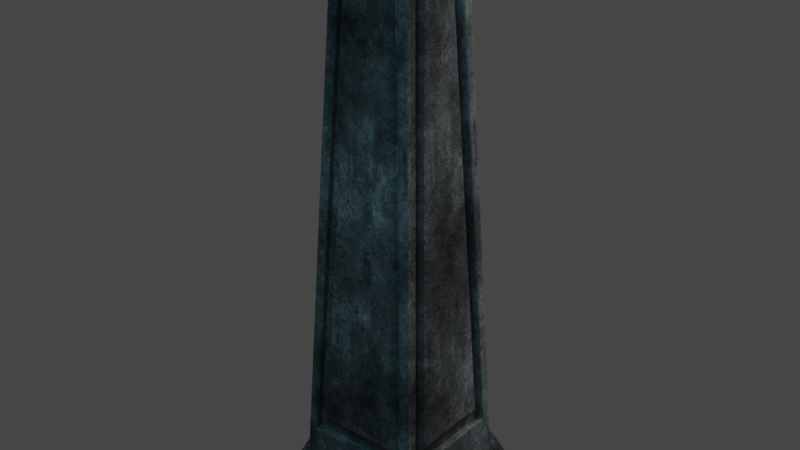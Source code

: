 # Source: Monument.blend  (saved by Blender 3.6.12; exported with 4.5.12 LTS)
import bpy
from mathutils import Matrix  # noqa: F401  (used for matrix-valued properties, if any)

bpy.ops.wm.read_factory_settings(use_empty=True)
scene = bpy.context.scene
scene.name = 'Scene'

# ---- collections
col_collection = bpy.data.collections.new('Collection'); scene.collection.children.link(col_collection)

# ---- images (referenced by path relative to the original .blend; pixels are not part of the script)
import os
ASSET_DIR = os.environ.get("B2B_ASSET_DIR", "")  # directory of the original .blend (textures are referenced by path, not embedded)
HERE = os.path.dirname(os.path.abspath(__file__))  # packed textures are extracted next to this script under _unpacked/

def load_image(name, relpath, width, height, colorspace="sRGB"):
    """Load a texture the original file referenced (path relative to the .blend, or extracted next to this script)."""
    p = next((c for c in (os.path.join(HERE, relpath), os.path.join(ASSET_DIR, relpath)) if relpath and os.path.exists(c)), "")
    if p:
        img = bpy.data.images.load(p, check_existing=True)
        img.name = name
    else:  # same state as the original file: an image datablock whose file is absent (Cycles renders it pink)
        img = bpy.data.images.new(name, width, height)
        img.source = "FILE"
        img.filepath = "//" + (relpath or name)
    img.colorspace_settings.name = colorspace
    return img
img_cube_t = load_image('Cube_t', '_unpacked/Cube_t.a83c0ee6.jpg', 2048, 2048, 'sRGB')
img_cube_r = load_image('Cube_r', '_unpacked/Cube_r.3e037005.jpg', 2048, 2048, 'Non-Color')
img_cube_n = load_image('Cube_n', '_unpacked/Cube_n.3665e8a7.jpg', 2048, 2048, 'sRGB')

# ---- materials (node trees are filled in below, after node groups)
mat_cube_baked = bpy.data.materials.new('Cube_BAKED')
mat_cube_baked.use_transparent_shadow = False

# ---- node groups
ng_auto_smooth = bpy.data.node_groups.new('Auto Smooth', 'GeometryNodeTree')
_s = ng_auto_smooth.interface.new_socket(name='Geometry', in_out='OUTPUT', socket_type='NodeSocketGeometry')
_s = ng_auto_smooth.interface.new_socket(name='Geometry', in_out='INPUT', socket_type='NodeSocketGeometry')
_s = ng_auto_smooth.interface.new_socket(name='Angle', in_out='INPUT', socket_type='NodeSocketFloat')
_s.subtype = 'ANGLE'
_s.min_value = 0.0
_s.max_value = 3.142
ng_auto_smooth.is_modifier = True
_N = ng_auto_smooth.nodes; _L = ng_auto_smooth.links
n0 = _N.new('NodeGroupOutput'); n0.name = 'Group Output'; n0.location = (480, -100)
n1 = _N.new('NodeGroupInput'); n1.name = 'Group Input'; n1.location = (-420, -300)
n2 = _N.new('NodeGroupInput'); n2.name = 'Group Input.001'; n2.location = (-60, -100)
n3 = _N.new('GeometryNodeSetShadeSmooth'); n3.name = 'Set Shade Smooth'; n3.location = (120, -100)
n3.domain = 'EDGE'
n4 = _N.new('GeometryNodeSetShadeSmooth'); n4.name = 'Set Shade Smooth.001'; n4.location = (300, -100)
n5 = _N.new('GeometryNodeInputMeshEdgeAngle'); n5.name = 'Edge Angle'; n5.location = (-420, -220)
n6 = _N.new('GeometryNodeInputEdgeSmooth'); n6.name = 'Is Edge Smooth'; n6.location = (-60, -160)
n7 = _N.new('GeometryNodeInputShadeSmooth'); n7.name = 'Is Face Smooth'; n7.location = (-240, -340)
n8 = _N.new('FunctionNodeBooleanMath'); n8.name = 'Boolean Math'; n8.location = (-60, -220)
n9 = _N.new('FunctionNodeCompare'); n9.name = 'Compare'; n9.location = (-240, -180)
n9.operation = 'LESS_EQUAL'
_L.new(n5.outputs[0], n9.inputs[0])
_L.new(n4.outputs[0], n0.inputs[0])
_L.new(n1.outputs[1], n9.inputs[1])
_L.new(n9.outputs[0], n8.inputs[0])
_L.new(n7.outputs[0], n8.inputs[1])
_L.new(n2.outputs[0], n3.inputs[0])
_L.new(n6.outputs[0], n3.inputs[1])
_L.new(n3.outputs[0], n4.inputs[0])
_L.new(n8.outputs[0], n3.inputs[2])
n0.is_active_output = True

# ---- material node trees
mat_cube_baked.use_nodes = True; mat_cube_baked.node_tree.nodes.clear()
_N = mat_cube_baked.node_tree.nodes; _L = mat_cube_baked.node_tree.links
n0 = _N.new('ShaderNodeOutputMaterial'); n0.name = 'Material Output'; n0.location = (0, 0)
n1 = _N.new('ShaderNodeBsdfPrincipled'); n1.name = 'Principled BSDF'; n1.location = (-400, 0)
n1.distribution = 'GGX'
n1.subsurface_method = 'RANDOM_WALK_SKIN'
n1.inputs[3].default_value = 1.45
n1.inputs[27].default_value = (0.0, 0.0, 0.0, 1.0)
n1.inputs[28].default_value = 1.0
n2 = _N.new('ShaderNodeTexCoord'); n2.name = 'Texture Coordinate'; n2.location = (-1800, 0)
n3 = _N.new('ShaderNodeTexImage'); n3.name = 'Image Texture'; n3.location = (-1000, -100)
n3.hide = True
n3.image = img_cube_t
n4 = _N.new('ShaderNodeTexImage'); n4.name = 'Image Texture.001'; n4.location = (-1000, -250)
n4.hide = True
n4.image = img_cube_r
n5 = _N.new('ShaderNodeNormalMap'); n5.name = 'Normal Map'; n5.location = (-700, -500)
n5.hide = True
n6 = _N.new('ShaderNodeTexImage'); n6.name = 'Image Texture.002'; n6.location = (-1000, -500)
n6.hide = True
n6.image = img_cube_n
_L.new(n1.outputs[0], n0.inputs[0])
_L.new(n3.outputs[0], n1.inputs[0])
_L.new(n2.outputs[2], n3.inputs[0])
_L.new(n2.outputs[2], n4.inputs[0])
_L.new(n6.outputs[0], n5.inputs[1])
_L.new(n2.outputs[2], n6.inputs[0])
_L.new(n5.outputs[0], n1.inputs[5])
_L.new(n4.outputs[0], n1.inputs[2])
n0.is_active_output = True

# ---- world
world_world = bpy.data.worlds.new('World'); scene.world = world_world
world_world.use_nodes = True; world_world.node_tree.nodes.clear()
_N = world_world.node_tree.nodes; _L = world_world.node_tree.links
n0 = _N.new('ShaderNodeOutputWorld'); n0.name = 'World Output'; n0.location = (300, 300)
n1 = _N.new('ShaderNodeBackground'); n1.name = 'Background'; n1.location = (10, 300)
n1.inputs[0].default_value = (0.05088, 0.05088, 0.05088, 1.0)
_L.new(n1.outputs[0], n0.inputs[0])
n0.is_active_output = True
world_world.color = (0.05088, 0.05088, 0.05088)
world_world.use_sun_shadow = False
world_world.sun_shadow_jitter_overblur = 0.0

# ---- lights
light_point = bpy.data.lights.new('Point', 'POINT')
light_point.transmission_factor = 0.0
light_point.energy = 1000.0
light_point.shadow_soft_size = 2.1
light_point.shadow_maximum_resolution = 0.006
light_point.use_absolute_resolution = True
light_point_001 = bpy.data.lights.new('Point.001', 'POINT')
light_point_001.color = (0.2472, 0.7819, 1.0)
light_point_001.transmission_factor = 0.0
light_point_001.energy = 1000.0
light_point_001.shadow_soft_size = 2.1
light_point_001.shadow_maximum_resolution = 0.006
light_point_001.use_absolute_resolution = True

# ---- meshes
me_cube_001 = bpy.data.meshes.new('Cube.001')
me_cube_001.from_pydata([(-1.0, -1.0, -1.33), (-1.0, -1.0, -1.184), (-1.0, 1.0, -1.33), (-1.0, 1.0, -1.184), (1.0, -1.0, -1.33), (1.0, -1.0, -1.184), (1.0, 1.0, -1.33), (1.0, 1.0, -1.184), (-0.8448, -0.8448, -0.8208), (-0.8448, 0.8448, -0.8208), (0.8448, 0.8448, -0.8208), (0.8448, -0.8448, -0.8208), (-0.3687, -0.3687, 6.133), (-0.3687, 0.3687, 6.133), (0.3687, 0.3687, 6.133), (0.3687, -0.3687, 6.133), (0.5157, 0.5157, 5.814), (0.5157, -0.5157, 5.814), (-0.5157, -0.5157, 5.814), (-0.5157, 0.5157, 5.814), (0.702, 0.8379, -0.5908), (-0.702, 0.8379, -0.5908), (-0.3868, 0.5226, 5.679), (0.3868, 0.5226, 5.679), (-0.702, -0.8379, -0.5908), (0.702, -0.8379, -0.5908), (0.3868, -0.5226, 5.679), (-0.3868, -0.5226, 5.679), (0.8379, -0.702, -0.5908), (0.8379, 0.702, -0.5908), (0.5226, 0.3868, 5.679), (0.5226, -0.3868, 5.679), (-0.702, 0.7554, -0.5835), (0.702, 0.7554, -0.5835), (0.3868, 0.4402, 5.674), (-0.3868, 0.4402, 5.674), (0.702, -0.7554, -0.5835), (-0.702, -0.7554, -0.5835), (-0.3868, -0.4402, 5.674), (0.3868, -0.4402, 5.674), (0.7554, 0.702, -0.5835), (0.7554, -0.702, -0.5835), (0.4402, -0.3868, 5.674), (0.4402, 0.3868, 5.674), (0.5949, 0.7502, -0.4289), (-0.5949, 0.7502, -0.4289), (-0.29, 0.4453, 5.573), (0.29, 0.4453, 5.573), (-0.5949, -0.7502, -0.4289), (0.5949, -0.7502, -0.4289), (0.29, -0.4453, 5.573), (-0.29, -0.4453, 5.573), (0.7502, -0.5949, -0.4289), (0.7502, 0.5949, -0.4289), (0.4453, 0.29, 5.573), (0.4453, -0.29, 5.573), (-0.5949, 0.7677, -0.4294), (-0.5341, 0.8224, -0.3523), (0.5341, 0.8224, -0.3523), (0.5949, 0.7677, -0.4294), (0.2351, 0.5234, 5.519), (0.29, 0.4628, 5.574), (-0.29, 0.4628, 5.574), (-0.2351, 0.5234, 5.519), (0.5949, -0.7677, -0.4294), (0.5341, -0.8224, -0.3523), (-0.5341, -0.8224, -0.3523), (-0.5949, -0.7677, -0.4294), (-0.2351, -0.5234, 5.519), (-0.29, -0.4628, 5.574), (0.29, -0.4628, 5.574), (0.2351, -0.5234, 5.519), (0.7677, 0.5949, -0.4294), (0.8224, 0.5341, -0.3523), (0.8224, -0.5341, -0.3523), (0.7677, -0.5949, -0.4294), (0.5234, -0.2351, 5.519), (0.4628, -0.29, 5.574), (0.4628, 0.29, 5.574), (0.5234, 0.2351, 5.519), (-1.0, 1.0, -1.574), (-1.0, -1.0, -1.574), (1.0, 1.0, -1.574), (1.0, -1.0, -1.574)], [], [(0, 1, 3, 2), (2, 3, 7, 6), (6, 7, 5, 4), (4, 5, 1, 0), (4, 0, 81, 83), (7, 3, 9, 10), (17, 16, 14, 15), (5, 7, 10, 11), (3, 1, 8, 9), (1, 5, 11, 8), (14, 13, 12, 15), (19, 18, 12, 13), (18, 17, 15, 12), (16, 19, 13, 14), (22, 23, 34, 35), (28, 29, 40, 41), (9, 8, 18, 19), (27, 24, 37, 38), (10, 9, 21, 20), (9, 19, 22, 21), (19, 16, 23, 22), (16, 10, 20, 23), (8, 11, 25, 24), (11, 17, 26, 25), (17, 18, 27, 26), (18, 8, 24, 27), (11, 10, 29, 28), (10, 16, 30, 29), (16, 17, 31, 30), (17, 11, 28, 31), (51, 48, 67, 69), (46, 47, 61, 62), (55, 52, 75, 77), (25, 26, 39, 36), (31, 28, 41, 42), (20, 21, 32, 33), (26, 27, 38, 39), (29, 30, 43, 40), (23, 20, 33, 34), (24, 25, 36, 37), (30, 31, 42, 43), (21, 22, 35, 32), (33, 32, 45, 44), (32, 35, 46, 45), (35, 34, 47, 46), (34, 33, 44, 47), (37, 36, 49, 48), (36, 39, 50, 49), (39, 38, 51, 50), (38, 37, 48, 51), (41, 40, 53, 52), (40, 43, 54, 53), (43, 42, 55, 54), (42, 41, 52, 55), (45, 46, 62, 56), (49, 50, 70, 64), (53, 54, 78, 72), (47, 44, 59, 61), (50, 51, 69, 70), (74, 73, 79, 76), (66, 65, 71, 68), (48, 49, 64, 67), (54, 55, 77, 78), (58, 57, 63, 60), (52, 53, 72, 75), (57, 58, 59, 56), (58, 60, 61, 59), (63, 57, 56, 62), (62, 61, 60, 63), (65, 66, 67, 64), (66, 68, 69, 67), (71, 65, 64, 70), (70, 69, 68, 71), (73, 74, 75, 72), (77, 75, 74, 76), (72, 78, 79, 73), (78, 77, 76, 79), (44, 45, 56, 59), (80, 82, 83, 81), (2, 6, 82, 80), (0, 2, 80, 81), (6, 4, 83, 82)])
me_cube_001.polygons.foreach_set('use_smooth', [True] * 82)
_uv = me_cube_001.uv_layers.new(name='UVMap')
_uv.uv.foreach_set('vector', [0.5738, 0.02316, 0.5738, 0.03674, 0.4007, 0.03674, 0.4007, 0.02316, 0.308, 0.02329, 0.308, 0.03695, 0.1341, 0.03695, 0.1341, 0.02329, 0.0004883, 0.704, 0.0004883, 0.6903, 0.1747, 0.6903, 0.1747, 0.704, 0.2674, 0.7036, 0.2674, 0.69, 0.4413, 0.69, 0.4413, 0.7036, 0.2674, 0.7036, 0.4413, 0.7036, 0.4413, 0.7264, 0.2674, 0.7264, 0.1341, 0.03695, 0.308, 0.03695, 0.2945, 0.07213, 0.1476, 0.07213, 0.1325, 0.03098, 0.04266, 0.03098, 0.05546, 0.0004883, 0.1197, 0.0004883, 0.1747, 0.6903, 0.0004883, 0.6903, 0.014, 0.6556, 0.1611, 0.6556, 0.4007, 0.03674, 0.5738, 0.03674, 0.5604, 0.07192, 0.4142, 0.07192, 0.4413, 0.69, 0.2674, 0.69, 0.2809, 0.6548, 0.4278, 0.6548, 0.0837, 0.7969, 0.02007, 0.7969, 0.02007, 0.7282, 0.0837, 0.7282, 0.4427, 0.692, 0.5319, 0.692, 0.5192, 0.723, 0.4554, 0.723, 0.3992, 0.03148, 0.3095, 0.03148, 0.3223, 0.0004883, 0.3864, 0.0004888, 0.1762, 0.6955, 0.2659, 0.6955, 0.2531, 0.7264, 0.189, 0.7264, 0.003272, 0.8003, 0.003272, 0.7282, 0.01039, 0.7282, 0.01039, 0.8003, 0.02216, 0.2652, 0.02216, 0.3962, 0.01503, 0.3962, 0.01503, 0.2652, 0.4142, 0.07192, 0.5604, 0.07192, 0.5319, 0.692, 0.4427, 0.692, 0.0707, 0.04502, 0.0707, 0.6295, 0.06361, 0.6285, 0.06356, 0.04502, 0.1476, 0.07213, 0.2945, 0.07213, 0.2821, 0.09371, 0.16, 0.09371, 0.2945, 0.07213, 0.2659, 0.6955, 0.2546, 0.6827, 0.2821, 0.09371, 0.2659, 0.6955, 0.1762, 0.6955, 0.1874, 0.6827, 0.2546, 0.6827, 0.1762, 0.6955, 0.1476, 0.07213, 0.16, 0.09371, 0.1874, 0.6827, 0.4278, 0.6548, 0.2809, 0.6548, 0.2933, 0.6332, 0.4154, 0.6332, 0.2809, 0.6548, 0.3095, 0.03148, 0.3207, 0.04421, 0.2933, 0.6332, 0.3095, 0.03148, 0.3992, 0.03148, 0.388, 0.04421, 0.3207, 0.04421, 0.3992, 0.03148, 0.4278, 0.6548, 0.4154, 0.6332, 0.388, 0.04421, 0.1611, 0.6556, 0.014, 0.6556, 0.02644, 0.634, 0.1487, 0.634, 0.014, 0.6556, 0.04266, 0.03098, 0.05389, 0.04374, 0.02644, 0.634, 0.04266, 0.03098, 0.1325, 0.03098, 0.1213, 0.04374, 0.05389, 0.04374, 0.1325, 0.03098, 0.1611, 0.6556, 0.1487, 0.634, 0.1213, 0.04374, 0.609, 0.0004883, 0.609, 0.6406, 0.6073, 0.6408, 0.6073, 0.0004884, 0.02989, 0.05442, 0.02989, 0.1152, 0.0282, 0.1152, 0.0282, 0.05442, 0.5914, 0.0004884, 0.5914, 0.641, 0.5897, 0.6412, 0.5897, 0.0004883, 0.0889, 0.6275, 0.08885, 0.04502, 0.09601, 0.04502, 0.09601, 0.6264, 0.07913, 0.04502, 0.07913, 0.6281, 0.07203, 0.627, 0.07198, 0.04502, 0.01502, 0.2639, 0.01502, 0.1328, 0.02215, 0.1328, 0.02215, 0.2639, 0.007765, 0.9993, 0.007765, 0.9271, 0.01489, 0.9271, 0.01489, 0.9993, 0.08041, 0.6281, 0.08041, 0.04502, 0.08757, 0.04502, 0.08752, 0.627, 0.1045, 0.04502, 0.1044, 0.6275, 0.09729, 0.6264, 0.09729, 0.04502, 0.0164, 0.0004921, 0.0164, 0.1316, 0.009272, 0.1316, 0.009272, 0.0004886, 0.01167, 0.8003, 0.01167, 0.7282, 0.01879, 0.7282, 0.01879, 0.8003, 0.05514, 0.6295, 0.05514, 0.04502, 0.06228, 0.04502, 0.06223, 0.6285, 0.6788, 0.006163, 0.7998, 0.0005188, 0.7913, 0.01534, 0.6887, 0.02012, 0.7998, 0.0005188, 0.7998, 0.5849, 0.7911, 0.5758, 0.7913, 0.01534, 0.7998, 0.5849, 0.7331, 0.588, 0.7411, 0.5781, 0.7911, 0.5758, 0.7331, 0.588, 0.6788, 0.006163, 0.6887, 0.02012, 0.7411, 0.5781, 0.1703, 0.8481, 0.176, 0.727, 0.1899, 0.7369, 0.1851, 0.8395, 0.176, 0.727, 0.7578, 0.7814, 0.7479, 0.7893, 0.1899, 0.7369, 0.7578, 0.7814, 0.7547, 0.8481, 0.7456, 0.8393, 0.7479, 0.7893, 0.7547, 0.8481, 0.1703, 0.8481, 0.1851, 0.8395, 0.7456, 0.8393, 0.7313, 0.5825, 0.6103, 0.5881, 0.6189, 0.5733, 0.7214, 0.5685, 0.6103, 0.5881, 0.6103, 0.003623, 0.6191, 0.01271, 0.6189, 0.5733, 0.6103, 0.003623, 0.677, 0.000516, 0.6691, 0.01038, 0.6191, 0.01271, 0.677, 0.000516, 0.7313, 0.5825, 0.7214, 0.5685, 0.6691, 0.01038, 0.5927, 0.6406, 0.5927, 0.0004883, 0.5944, 0.0004884, 0.5944, 0.6408, 0.007994, 0.0006728, 0.007994, 0.6419, 0.00627, 0.6419, 0.006277, 0.0005186, 0.5751, 0.641, 0.5751, 0.0004885, 0.5768, 0.0004883, 0.5768, 0.6412, 0.5683, 0.0834, 0.5683, 0.7246, 0.5666, 0.7248, 0.5666, 0.0834, 0.01768, 0.06124, 0.01768, 0.0004888, 0.01937, 0.0004884, 0.01937, 0.06124, 0.8699, 0.8183, 0.7776, 0.8132, 0.8341, 0.2665, 0.8747, 0.2687, 0.007554, 0.9254, 0.01272, 0.8331, 0.5595, 0.8897, 0.5572, 0.9303, 0.009272, 0.5084, 0.009272, 0.3975, 0.01078, 0.3975, 0.01078, 0.5084, 0.01617, 0.9875, 0.01617, 0.9269, 0.01785, 0.9269, 0.01785, 0.9875, 0.8496, 0.01272, 0.9419, 0.007555, 0.9468, 0.5572, 0.9061, 0.5595, 0.001994, 0.7282, 0.001994, 0.8391, 0.0004883, 0.8391, 0.0004883, 0.7282, 0.9419, 0.007555, 0.8496, 0.01272, 0.844, 0.006268, 0.9468, 0.0005096, 0.5608, 0.7166, 0.5609, 0.08933, 0.5666, 0.0834, 0.5666, 0.7248, 0.6001, 0.006039, 0.6002, 0.6323, 0.5944, 0.6408, 0.5944, 0.0004884, 0.0282, 0.05442, 0.0282, 0.1152, 0.02232, 0.1095, 0.02232, 0.0602, 0.01272, 0.8331, 0.007554, 0.9254, 0.0005096, 0.9303, 0.006268, 0.8275, 0.6015, 0.6323, 0.6016, 0.006039, 0.6073, 0.0004884, 0.6073, 0.6408, 0.0005616, 0.636, 0.0004883, 0.008669, 0.006277, 0.0005186, 0.00627, 0.6419, 0.01937, 0.06124, 0.01937, 0.0004884, 0.02525, 0.006264, 0.02525, 0.05552, 0.7776, 0.8132, 0.8699, 0.8183, 0.8747, 0.8256, 0.772, 0.8199, 0.5897, 0.0004883, 0.5897, 0.6412, 0.5839, 0.6328, 0.584, 0.006131, 0.5768, 0.6412, 0.5768, 0.0004883, 0.5826, 0.006131, 0.5826, 0.6328, 0.01785, 0.9875, 0.01785, 0.9269, 0.02375, 0.9326, 0.02375, 0.9818, 0.01206, 0.5084, 0.01206, 0.3975, 0.01356, 0.3975, 0.01356, 0.5084, 0.9433, 0.8269, 0.9433, 0.9995, 0.757, 0.9995, 0.757, 0.8269, 0.308, 0.02329, 0.1341, 0.02329, 0.1341, 0.0004898, 0.308, 0.0004883, 0.5738, 0.02316, 0.4007, 0.02316, 0.4007, 0.0004883, 0.5738, 0.0004883, 0.0004883, 0.704, 0.1747, 0.704, 0.1747, 0.7269, 0.0004883, 0.7269])
me_cube_001.materials.append(mat_cube_baked)
me_cube_001.update()

# ---- objects
ob_cube = bpy.data.objects.new('Cube', me_cube_001)
ob_point = bpy.data.objects.new('Point', light_point)
ob_point_001 = bpy.data.objects.new('Point.001', light_point_001)

# ---- transforms, parenting, visibility, modifiers, constraints
ob_cube.location = (0.0, 0.0, 0.46)
ob_cube.scale = (0.288, 0.288, 0.288)
_m = ob_cube.modifiers.new('Auto Smooth', 'NODES')
_m.node_group = ng_auto_smooth
_gi = [s.identifier for s in ng_auto_smooth.interface.items_tree if s.item_type == 'SOCKET' and s.in_out == 'INPUT']
_m[_gi[1]] = 0.5236  # Angle
ob_point.location = (2.924, 4.359, 6.765)
ob_point_001.location = (1.434, -5.021, 8.878)

# ---- collection membership
col_collection.objects.link(ob_cube)
col_collection.objects.link(ob_point)
col_collection.objects.link(ob_point_001)

# ---- scene / render settings (as saved in the file)
scene.frame_start = 1; scene.frame_end = 250; scene.frame_set(1)
scene.render.engine = 'BLENDER_EEVEE_NEXT'
scene.cycles.sampling_pattern = 'TABULATED_SOBOL'
scene.eevee.use_gtao = True
scene.eevee.use_raytracing = True
scene.view_settings.view_transform = 'Filmic'
bpy.context.view_layer.update()

# ---- added for rendering (the .blend has no active camera): camera
cam_auto = bpy.data.cameras.new('AutoCamera')
cam_auto.lens = 50.0
cam_auto.sensor_width = 36.0
cam_auto.clip_end = 1000.0
ob_auto_camera = bpy.data.objects.new('AutoCamera', cam_auto)
scene.collection.objects.link(ob_auto_camera)
ob_auto_camera.location = (2.18754, -2.62504, 2.86661)
ob_auto_camera.rotation_euler = (1.09748, -7.21219e-08, 0.694738)
scene.camera = ob_auto_camera
bpy.context.view_layer.update()

